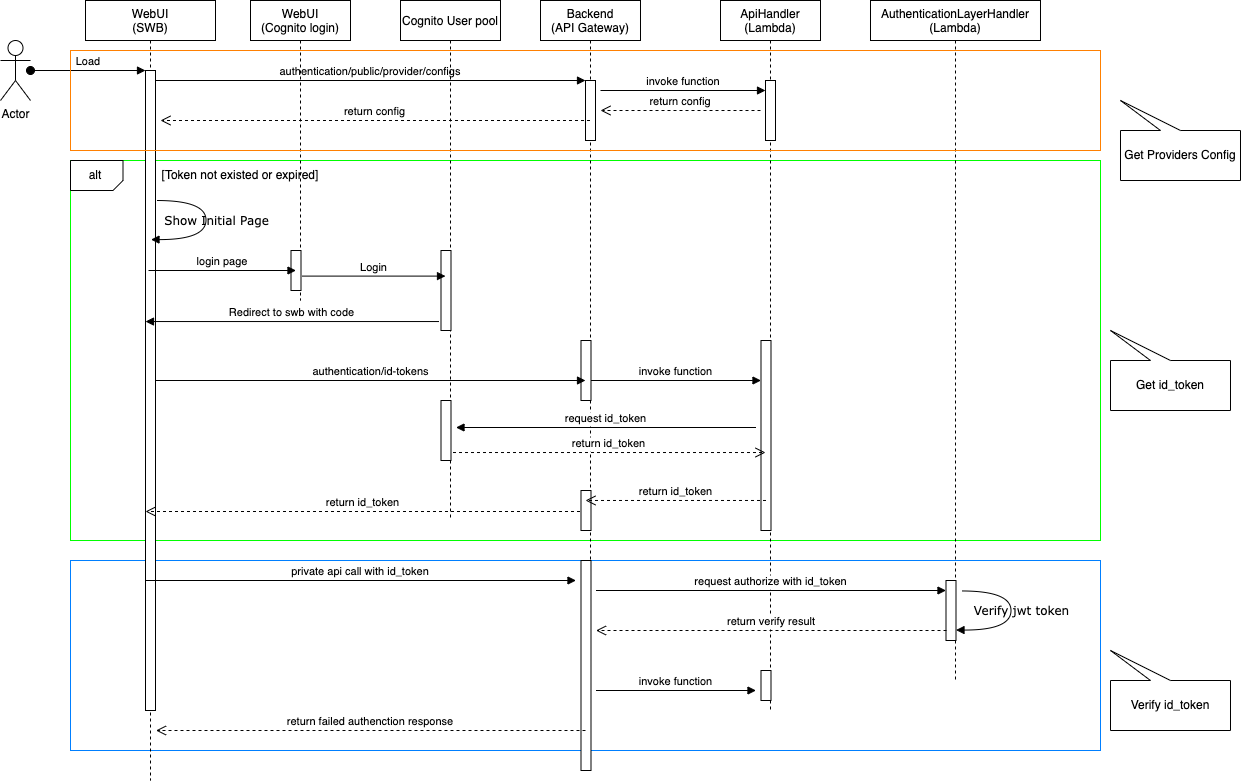

The diagram above was exported from draw.io. Its source (the exported page's mxGraphModel, read from the mxfile embedded in the PNG):
<mxGraphModel dx="1298" dy="807" grid="1" gridSize="10" guides="1" tooltips="1" connect="1" arrows="1" fold="1" page="1" pageScale="1" pageWidth="850" pageHeight="1100" math="0" shadow="0">
  <root>
    <mxCell id="0" />
    <mxCell id="1" parent="0" />
    <mxCell id="Pj_6EimnyeSFrg1DeeUK-14" value="" style="rounded=0;whiteSpace=wrap;html=1;fillColor=none;strokeColor=#007FFF;" vertex="1" parent="1">
      <mxGeometry x="90" y="640" width="1030" height="190" as="geometry" />
    </mxCell>
    <mxCell id="Pj_6EimnyeSFrg1DeeUK-1" value="" style="rounded=0;whiteSpace=wrap;html=1;fillColor=none;strokeColor=#00FF00;" vertex="1" parent="1">
      <mxGeometry x="90" y="240" width="1030" height="380" as="geometry" />
    </mxCell>
    <mxCell id="3nuBFxr9cyL0pnOWT2aG-1" value="WebUI&#10;(SWB)" style="shape=umlLifeline;perimeter=lifelinePerimeter;container=1;collapsible=0;recursiveResize=0;rounded=0;shadow=0;strokeWidth=1;" parent="1" vertex="1">
      <mxGeometry x="105" y="80" width="130" height="780" as="geometry" />
    </mxCell>
    <mxCell id="3nuBFxr9cyL0pnOWT2aG-2" value="" style="points=[];perimeter=orthogonalPerimeter;rounded=0;shadow=0;strokeWidth=1;" parent="3nuBFxr9cyL0pnOWT2aG-1" vertex="1">
      <mxGeometry x="60" y="70" width="10" height="640" as="geometry" />
    </mxCell>
    <mxCell id="ulgjWNz0FLPAmjatHmUA-12" value="Show Initial Page" style="html=1;verticalAlign=bottom;endArrow=block;labelBackgroundColor=none;fontFamily=Verdana;fontSize=12;elbow=vertical;edgeStyle=orthogonalEdgeStyle;curved=1;exitX=1.066;exitY=0.713;exitPerimeter=0;" parent="3nuBFxr9cyL0pnOWT2aG-1" edge="1">
      <mxGeometry x="0.1076" y="10" relative="1" as="geometry">
        <mxPoint x="71.16000000000008" y="200.01" as="sourcePoint" />
        <mxPoint x="65.5" y="239.10000000000002" as="targetPoint" />
        <Array as="points">
          <mxPoint x="120.5" y="200.10000000000002" />
          <mxPoint x="120.5" y="239.10000000000002" />
        </Array>
        <mxPoint as="offset" />
      </mxGeometry>
    </mxCell>
    <mxCell id="3nuBFxr9cyL0pnOWT2aG-5" value="Backend&#10;(API Gateway)" style="shape=umlLifeline;perimeter=lifelinePerimeter;container=1;collapsible=0;recursiveResize=0;rounded=0;shadow=0;strokeWidth=1;" parent="1" vertex="1">
      <mxGeometry x="560" y="80" width="100" height="760" as="geometry" />
    </mxCell>
    <mxCell id="3nuBFxr9cyL0pnOWT2aG-6" value="" style="points=[];perimeter=orthogonalPerimeter;rounded=0;shadow=0;strokeWidth=1;" parent="3nuBFxr9cyL0pnOWT2aG-5" vertex="1">
      <mxGeometry x="45" y="80" width="10" height="60" as="geometry" />
    </mxCell>
    <mxCell id="ulgjWNz0FLPAmjatHmUA-25" value="" style="points=[];perimeter=orthogonalPerimeter;rounded=0;shadow=0;strokeWidth=1;" parent="3nuBFxr9cyL0pnOWT2aG-5" vertex="1">
      <mxGeometry x="40.5" y="340" width="10" height="60" as="geometry" />
    </mxCell>
    <mxCell id="ulgjWNz0FLPAmjatHmUA-32" value="" style="points=[];perimeter=orthogonalPerimeter;rounded=0;shadow=0;strokeWidth=1;" parent="3nuBFxr9cyL0pnOWT2aG-5" vertex="1">
      <mxGeometry x="40.5" y="490" width="10" height="40" as="geometry" />
    </mxCell>
    <mxCell id="ulgjWNz0FLPAmjatHmUA-36" value="" style="points=[];perimeter=orthogonalPerimeter;rounded=0;shadow=0;strokeWidth=1;" parent="3nuBFxr9cyL0pnOWT2aG-5" vertex="1">
      <mxGeometry x="40.5" y="560" width="10" height="210" as="geometry" />
    </mxCell>
    <mxCell id="3nuBFxr9cyL0pnOWT2aG-8" value="authentication/public/provider/configs" style="verticalAlign=bottom;endArrow=block;entryX=0;entryY=0;shadow=0;strokeWidth=1;" parent="1" source="3nuBFxr9cyL0pnOWT2aG-2" target="3nuBFxr9cyL0pnOWT2aG-6" edge="1">
      <mxGeometry relative="1" as="geometry">
        <mxPoint x="275" y="160" as="sourcePoint" />
      </mxGeometry>
    </mxCell>
    <mxCell id="ulgjWNz0FLPAmjatHmUA-1" value="Actor" style="shape=umlActor;verticalLabelPosition=bottom;verticalAlign=top;html=1;outlineConnect=0;" parent="1" vertex="1">
      <mxGeometry x="20" y="120" width="30" height="60" as="geometry" />
    </mxCell>
    <mxCell id="ulgjWNz0FLPAmjatHmUA-2" value="ApiHandler&#10;(Lambda)" style="shape=umlLifeline;perimeter=lifelinePerimeter;container=1;collapsible=0;recursiveResize=0;rounded=0;shadow=0;strokeWidth=1;" parent="1" vertex="1">
      <mxGeometry x="740" y="80" width="100" height="710" as="geometry" />
    </mxCell>
    <mxCell id="ulgjWNz0FLPAmjatHmUA-3" value="" style="points=[];perimeter=orthogonalPerimeter;rounded=0;shadow=0;strokeWidth=1;" parent="ulgjWNz0FLPAmjatHmUA-2" vertex="1">
      <mxGeometry x="45" y="80" width="10" height="60" as="geometry" />
    </mxCell>
    <mxCell id="ulgjWNz0FLPAmjatHmUA-26" value="" style="points=[];perimeter=orthogonalPerimeter;rounded=0;shadow=0;strokeWidth=1;" parent="ulgjWNz0FLPAmjatHmUA-2" vertex="1">
      <mxGeometry x="40.5" y="340" width="10" height="190" as="geometry" />
    </mxCell>
    <mxCell id="ulgjWNz0FLPAmjatHmUA-28" value="invoke function" style="verticalAlign=bottom;endArrow=block;shadow=0;strokeWidth=1;" parent="ulgjWNz0FLPAmjatHmUA-2" edge="1">
      <mxGeometry relative="1" as="geometry">
        <mxPoint x="-129.5" y="380" as="sourcePoint" />
        <mxPoint x="40.5" y="380" as="targetPoint" />
      </mxGeometry>
    </mxCell>
    <mxCell id="ulgjWNz0FLPAmjatHmUA-42" value="" style="points=[];perimeter=orthogonalPerimeter;rounded=0;shadow=0;strokeWidth=1;" parent="ulgjWNz0FLPAmjatHmUA-2" vertex="1">
      <mxGeometry x="40.5" y="670" width="10" height="30" as="geometry" />
    </mxCell>
    <mxCell id="ulgjWNz0FLPAmjatHmUA-41" value="invoke function" style="verticalAlign=bottom;endArrow=block;shadow=0;strokeWidth=1;" parent="ulgjWNz0FLPAmjatHmUA-2" edge="1">
      <mxGeometry relative="1" as="geometry">
        <mxPoint x="-124.5" y="690" as="sourcePoint" />
        <mxPoint x="35.5" y="690" as="targetPoint" />
      </mxGeometry>
    </mxCell>
    <mxCell id="ulgjWNz0FLPAmjatHmUA-4" value="invoke function" style="verticalAlign=bottom;endArrow=block;shadow=0;strokeWidth=1;" parent="1" target="ulgjWNz0FLPAmjatHmUA-3" edge="1">
      <mxGeometry relative="1" as="geometry">
        <mxPoint x="620" y="170" as="sourcePoint" />
        <mxPoint x="615" y="170.0000000000001" as="targetPoint" />
      </mxGeometry>
    </mxCell>
    <mxCell id="ulgjWNz0FLPAmjatHmUA-9" value="return config" style="verticalAlign=bottom;endArrow=open;dashed=1;endSize=8;shadow=0;strokeWidth=1;" parent="1" edge="1">
      <mxGeometry relative="1" as="geometry">
        <mxPoint x="620" y="189.99999999999977" as="targetPoint" />
        <mxPoint x="780" y="190" as="sourcePoint" />
      </mxGeometry>
    </mxCell>
    <mxCell id="ulgjWNz0FLPAmjatHmUA-10" value="return config" style="verticalAlign=bottom;endArrow=open;dashed=1;endSize=8;shadow=0;strokeWidth=1;" parent="1" source="3nuBFxr9cyL0pnOWT2aG-5" edge="1">
      <mxGeometry relative="1" as="geometry">
        <mxPoint x="180" y="200" as="targetPoint" />
        <mxPoint x="340" y="200" as="sourcePoint" />
      </mxGeometry>
    </mxCell>
    <mxCell id="ulgjWNz0FLPAmjatHmUA-13" value="AuthenticationLayerHandler&#10;(Lambda)" style="shape=umlLifeline;perimeter=lifelinePerimeter;container=1;collapsible=0;recursiveResize=0;rounded=0;shadow=0;strokeWidth=1;" parent="1" vertex="1">
      <mxGeometry x="890" y="80" width="170" height="680" as="geometry" />
    </mxCell>
    <mxCell id="ulgjWNz0FLPAmjatHmUA-14" value="" style="points=[];perimeter=orthogonalPerimeter;rounded=0;shadow=0;strokeWidth=1;" parent="ulgjWNz0FLPAmjatHmUA-13" vertex="1">
      <mxGeometry x="75.5" y="580" width="10" height="60" as="geometry" />
    </mxCell>
    <mxCell id="ulgjWNz0FLPAmjatHmUA-39" value="Verify jwt token" style="html=1;verticalAlign=bottom;endArrow=block;labelBackgroundColor=none;fontFamily=Verdana;fontSize=12;elbow=vertical;edgeStyle=orthogonalEdgeStyle;curved=1;exitX=1.066;exitY=0.713;exitPerimeter=0;" parent="ulgjWNz0FLPAmjatHmUA-13" edge="1">
      <mxGeometry x="0.1076" y="10" relative="1" as="geometry">
        <mxPoint x="91.16000000000008" y="590.46" as="sourcePoint" />
        <mxPoint x="85.5" y="629.55" as="targetPoint" />
        <Array as="points">
          <mxPoint x="140.5" y="590.55" />
          <mxPoint x="140.5" y="629.55" />
        </Array>
        <mxPoint as="offset" />
      </mxGeometry>
    </mxCell>
    <mxCell id="ulgjWNz0FLPAmjatHmUA-40" value="return verify result" style="verticalAlign=bottom;endArrow=open;dashed=1;endSize=8;shadow=0;strokeWidth=1;exitX=0.5;exitY=0.842;exitDx=0;exitDy=0;exitPerimeter=0;" parent="ulgjWNz0FLPAmjatHmUA-13" edge="1">
      <mxGeometry relative="1" as="geometry">
        <mxPoint x="-274.5" y="630" as="targetPoint" />
        <mxPoint x="76" y="630" as="sourcePoint" />
      </mxGeometry>
    </mxCell>
    <mxCell id="ulgjWNz0FLPAmjatHmUA-16" value="WebUI&#10;(Cognito login)" style="shape=umlLifeline;perimeter=lifelinePerimeter;container=1;collapsible=0;recursiveResize=0;rounded=0;shadow=0;strokeWidth=1;" parent="1" vertex="1">
      <mxGeometry x="270" y="80" width="100" height="300" as="geometry" />
    </mxCell>
    <mxCell id="ulgjWNz0FLPAmjatHmUA-17" value="" style="points=[];perimeter=orthogonalPerimeter;rounded=0;shadow=0;strokeWidth=1;" parent="ulgjWNz0FLPAmjatHmUA-16" vertex="1">
      <mxGeometry x="40.5" y="250" width="10" height="40" as="geometry" />
    </mxCell>
    <mxCell id="ulgjWNz0FLPAmjatHmUA-20" value="login page" style="verticalAlign=bottom;endArrow=block;shadow=0;strokeWidth=1;" parent="1" edge="1">
      <mxGeometry relative="1" as="geometry">
        <mxPoint x="168" y="350.0000000000001" as="sourcePoint" />
        <mxPoint x="315.5" y="350" as="targetPoint" />
      </mxGeometry>
    </mxCell>
    <mxCell id="ulgjWNz0FLPAmjatHmUA-21" value="Cognito User pool" style="shape=umlLifeline;perimeter=lifelinePerimeter;container=1;collapsible=0;recursiveResize=0;rounded=0;shadow=0;strokeWidth=1;" parent="1" vertex="1">
      <mxGeometry x="420" y="80" width="100" height="520" as="geometry" />
    </mxCell>
    <mxCell id="ulgjWNz0FLPAmjatHmUA-22" value="" style="points=[];perimeter=orthogonalPerimeter;rounded=0;shadow=0;strokeWidth=1;" parent="ulgjWNz0FLPAmjatHmUA-21" vertex="1">
      <mxGeometry x="40.5" y="250" width="10" height="80" as="geometry" />
    </mxCell>
    <mxCell id="ulgjWNz0FLPAmjatHmUA-29" value="" style="points=[];perimeter=orthogonalPerimeter;rounded=0;shadow=0;strokeWidth=1;" parent="ulgjWNz0FLPAmjatHmUA-21" vertex="1">
      <mxGeometry x="40.5" y="400" width="10" height="60" as="geometry" />
    </mxCell>
    <mxCell id="ulgjWNz0FLPAmjatHmUA-23" value="Login" style="verticalAlign=bottom;endArrow=block;shadow=0;strokeWidth=1;exitX=1.1;exitY=0.64;exitDx=0;exitDy=0;exitPerimeter=0;" parent="1" source="ulgjWNz0FLPAmjatHmUA-17" edge="1">
      <mxGeometry relative="1" as="geometry">
        <mxPoint x="178" y="360" as="sourcePoint" />
        <mxPoint x="465" y="355.5999999999999" as="targetPoint" />
      </mxGeometry>
    </mxCell>
    <mxCell id="ulgjWNz0FLPAmjatHmUA-24" value="Redirect to swb with code" style="verticalAlign=bottom;endArrow=block;shadow=0;strokeWidth=1;exitX=-0.2;exitY=0.888;exitDx=0;exitDy=0;exitPerimeter=0;" parent="1" source="ulgjWNz0FLPAmjatHmUA-22" edge="1">
      <mxGeometry relative="1" as="geometry">
        <mxPoint x="331.5" y="372" as="sourcePoint" />
        <mxPoint x="165" y="401.03999999999996" as="targetPoint" />
      </mxGeometry>
    </mxCell>
    <mxCell id="ulgjWNz0FLPAmjatHmUA-27" value="authentication/id-tokens" style="verticalAlign=bottom;endArrow=block;shadow=0;strokeWidth=1;" parent="1" edge="1">
      <mxGeometry relative="1" as="geometry">
        <mxPoint x="175.5" y="460" as="sourcePoint" />
        <mxPoint x="605" y="460" as="targetPoint" />
      </mxGeometry>
    </mxCell>
    <mxCell id="ulgjWNz0FLPAmjatHmUA-30" value="request id_token" style="verticalAlign=bottom;endArrow=block;shadow=0;strokeWidth=1;" parent="1" edge="1">
      <mxGeometry relative="1" as="geometry">
        <mxPoint x="775.5" y="507" as="sourcePoint" />
        <mxPoint x="475.5" y="507" as="targetPoint" />
      </mxGeometry>
    </mxCell>
    <mxCell id="ulgjWNz0FLPAmjatHmUA-31" value="return id_token" style="verticalAlign=bottom;endArrow=open;dashed=1;endSize=8;shadow=0;strokeWidth=1;exitX=1.2;exitY=0.867;exitDx=0;exitDy=0;exitPerimeter=0;" parent="1" source="ulgjWNz0FLPAmjatHmUA-29" edge="1">
      <mxGeometry relative="1" as="geometry">
        <mxPoint x="785" y="532.02" as="targetPoint" />
        <mxPoint x="615" y="250" as="sourcePoint" />
      </mxGeometry>
    </mxCell>
    <mxCell id="ulgjWNz0FLPAmjatHmUA-33" value="return id_token" style="verticalAlign=bottom;endArrow=open;dashed=1;endSize=8;shadow=0;strokeWidth=1;exitX=0.5;exitY=0.842;exitDx=0;exitDy=0;exitPerimeter=0;" parent="1" source="ulgjWNz0FLPAmjatHmUA-26" edge="1">
      <mxGeometry relative="1" as="geometry">
        <mxPoint x="605" y="579.98" as="targetPoint" />
        <mxPoint x="705.5" y="580" as="sourcePoint" />
      </mxGeometry>
    </mxCell>
    <mxCell id="ulgjWNz0FLPAmjatHmUA-35" value="return id_token" style="verticalAlign=bottom;endArrow=open;dashed=1;endSize=8;shadow=0;strokeWidth=1;exitX=-0.1;exitY=0.525;exitDx=0;exitDy=0;exitPerimeter=0;" parent="1" source="ulgjWNz0FLPAmjatHmUA-32" edge="1">
      <mxGeometry relative="1" as="geometry">
        <mxPoint x="165" y="591" as="targetPoint" />
        <mxPoint x="795.5" y="589.98" as="sourcePoint" />
      </mxGeometry>
    </mxCell>
    <mxCell id="ulgjWNz0FLPAmjatHmUA-37" value="private api call with id_token" style="verticalAlign=bottom;endArrow=block;shadow=0;strokeWidth=1;" parent="1" edge="1">
      <mxGeometry relative="1" as="geometry">
        <mxPoint x="165" y="660" as="sourcePoint" />
        <mxPoint x="595.5" y="660" as="targetPoint" />
      </mxGeometry>
    </mxCell>
    <mxCell id="ulgjWNz0FLPAmjatHmUA-38" value="request authorize with id_token" style="verticalAlign=bottom;endArrow=block;shadow=0;strokeWidth=1;" parent="1" target="ulgjWNz0FLPAmjatHmUA-14" edge="1">
      <mxGeometry relative="1" as="geometry">
        <mxPoint x="615.5" y="670" as="sourcePoint" />
        <mxPoint x="605.5" y="668" as="targetPoint" />
      </mxGeometry>
    </mxCell>
    <mxCell id="ulgjWNz0FLPAmjatHmUA-43" value="return failed authenction response" style="verticalAlign=bottom;endArrow=open;dashed=1;endSize=8;shadow=0;strokeWidth=1;" parent="1" edge="1">
      <mxGeometry relative="1" as="geometry">
        <mxPoint x="175.5" y="810" as="targetPoint" />
        <mxPoint x="605" y="810" as="sourcePoint" />
      </mxGeometry>
    </mxCell>
    <mxCell id="Pj_6EimnyeSFrg1DeeUK-11" value="" style="group" vertex="1" connectable="0" parent="1">
      <mxGeometry x="90" y="240" width="52.5" height="30" as="geometry" />
    </mxCell>
    <mxCell id="Pj_6EimnyeSFrg1DeeUK-7" value="" style="shape=card;whiteSpace=wrap;html=1;fillColor=none;direction=west;flipH=1;rotation=-90;size=10;" vertex="1" parent="Pj_6EimnyeSFrg1DeeUK-11">
      <mxGeometry x="11.25" y="-11.25" width="30" height="52.5" as="geometry" />
    </mxCell>
    <mxCell id="Pj_6EimnyeSFrg1DeeUK-8" value="alt" style="text;html=1;strokeColor=none;fillColor=none;align=center;verticalAlign=middle;whiteSpace=wrap;rounded=0;" vertex="1" parent="Pj_6EimnyeSFrg1DeeUK-11">
      <mxGeometry x="10" width="30" height="30" as="geometry" />
    </mxCell>
    <mxCell id="Pj_6EimnyeSFrg1DeeUK-12" value="[Token not existed or expired]" style="text;html=1;strokeColor=none;fillColor=none;align=center;verticalAlign=middle;whiteSpace=wrap;rounded=0;" vertex="1" parent="1">
      <mxGeometry x="170" y="240" width="180" height="30" as="geometry" />
    </mxCell>
    <mxCell id="3nuBFxr9cyL0pnOWT2aG-3" value="Load" style="verticalAlign=bottom;startArrow=oval;endArrow=block;startSize=8;shadow=0;strokeWidth=1;" parent="1" target="3nuBFxr9cyL0pnOWT2aG-2" edge="1" source="ulgjWNz0FLPAmjatHmUA-1">
      <mxGeometry relative="1" as="geometry">
        <mxPoint x="90" y="150" as="sourcePoint" />
      </mxGeometry>
    </mxCell>
    <mxCell id="Pj_6EimnyeSFrg1DeeUK-13" value="" style="rounded=0;whiteSpace=wrap;html=1;fillColor=none;strokeColor=#FF8000;" vertex="1" parent="1">
      <mxGeometry x="90" y="130" width="1030" height="100" as="geometry" />
    </mxCell>
    <mxCell id="Pj_6EimnyeSFrg1DeeUK-15" value="Get Providers Config" style="shape=callout;whiteSpace=wrap;html=1;perimeter=calloutPerimeter;strokeColor=#000000;fillColor=none;flipH=1;flipV=1;position2=1;" vertex="1" parent="1">
      <mxGeometry x="1140" y="180" width="120" height="80" as="geometry" />
    </mxCell>
    <mxCell id="Pj_6EimnyeSFrg1DeeUK-16" value="Get id_token" style="shape=callout;whiteSpace=wrap;html=1;perimeter=calloutPerimeter;strokeColor=#000000;fillColor=none;flipH=1;flipV=1;position2=1;" vertex="1" parent="1">
      <mxGeometry x="1130" y="410" width="120" height="80" as="geometry" />
    </mxCell>
    <mxCell id="Pj_6EimnyeSFrg1DeeUK-17" value="Verify id_token" style="shape=callout;whiteSpace=wrap;html=1;perimeter=calloutPerimeter;strokeColor=#000000;fillColor=none;flipH=1;flipV=1;position2=1;" vertex="1" parent="1">
      <mxGeometry x="1130" y="730" width="120" height="80" as="geometry" />
    </mxCell>
  </root>
</mxGraphModel>